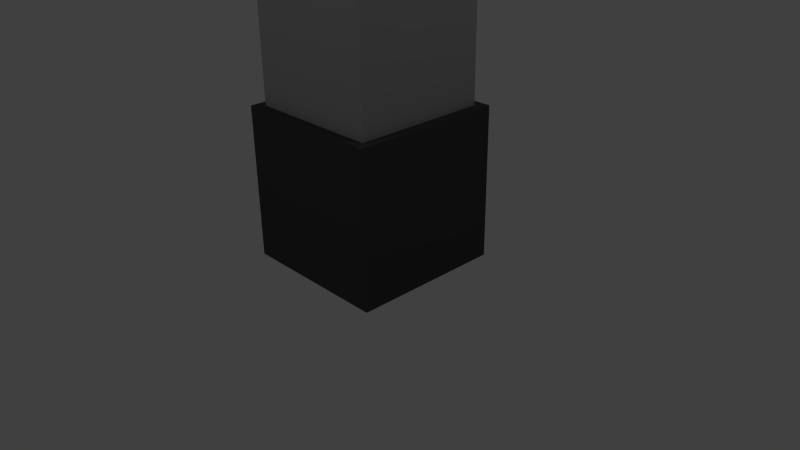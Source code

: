 # Source: sword.blend  (saved by Blender 2.76.0; exported with 4.5.12 LTS)
import bpy
from mathutils import Matrix  # noqa: F401  (used for matrix-valued properties, if any)

bpy.ops.wm.read_factory_settings(use_empty=True)
scene = bpy.context.scene
scene.name = 'Scene'

# ---- collections
col_collection_1 = bpy.data.collections.new('Collection 1'); scene.collection.children.link(col_collection_1)

# ---- materials (node trees are filled in below, after node groups)
mat_material_001 = bpy.data.materials.new('Material.001')
mat_material_001.alpha_threshold = 0.0
mat_material_001.use_transparent_shadow = False
mat_material_001.diffuse_color = (0.8, 0.006131, 0.0, 1.0)
mat_material_001.roughness = 0.5
mat_material_002 = bpy.data.materials.new('Material.002')
mat_material_002.alpha_threshold = 0.0
mat_material_002.use_transparent_shadow = False
mat_material_002.diffuse_color = (0.06372, 0.06372, 0.06372, 1.0)
mat_material_002.roughness = 0.5
mat_material = bpy.data.materials.new('Material')
mat_material.alpha_threshold = 0.0
mat_material.use_transparent_shadow = False
mat_material.diffuse_color = (0.3931, 0.3931, 0.3931, 1.0)
mat_material.roughness = 0.5
mat_material.line_color = (0.0, 0.0, 0.0, 1.0)

# ---- material node trees

# ---- world
world_world = bpy.data.worlds.new('World'); scene.world = world_world
world_world.color = (0.05088, 0.05088, 0.05088)
world_world.use_sun_shadow = False
world_world.sun_shadow_jitter_overblur = 0.0
world_world.cycles.sampling_method = 'MANUAL'
world_world.cycles.sample_map_resolution = 256

# ---- cameras
cam_camera = bpy.data.cameras.new('Camera')
cam_camera.clip_end = 100.0
cam_camera.lens = 35.0
cam_camera.sensor_width = 32.0
cam_camera.sensor_height = 18.0
cam_camera.ortho_scale = 7.314
cam_camera.dof.focus_distance = 0.0
cam_camera.dof.aperture_fstop = 128.0

# ---- lights
light_lamp = bpy.data.lights.new('Lamp', 'POINT')
light_lamp.transmission_factor = 0.0
light_lamp.cutoff_distance = 30.0
light_lamp.energy = 100.0
light_lamp.shadow_buffer_clip_start = 1.001
light_lamp.shadow_soft_size = 0.1
light_lamp.shadow_maximum_resolution = 0.006
light_lamp.use_absolute_resolution = True
light_lamp.cycles.use_multiple_importance_sampling = False
light_lamp_001 = bpy.data.lights.new('Lamp.001', 'POINT')
light_lamp_001.transmission_factor = 0.0
light_lamp_001.cutoff_distance = 30.0
light_lamp_001.energy = 100.0
light_lamp_001.shadow_buffer_clip_start = 1.001
light_lamp_001.shadow_soft_size = 0.1
light_lamp_001.shadow_maximum_resolution = 0.006
light_lamp_001.use_absolute_resolution = True
light_lamp_001.cycles.use_multiple_importance_sampling = False

# ---- meshes
me_cylinder = bpy.data.meshes.new('Cylinder')
me_cylinder.from_pydata([(0.0, 1.0, -1.0), (0.0, 1.0, 1.0), (0.1951, 0.9808, -1.0), (0.1951, 0.9808, 1.0), (0.3827, 0.9239, -1.0), (0.3827, 0.9239, 1.0), (0.5556, 0.8315, -1.0), (0.5556, 0.8315, 1.0), (0.7071, 0.7071, -1.0), (0.7071, 0.7071, 1.0), (0.8315, 0.5556, -1.0), (0.8315, 0.5556, 1.0), (0.9239, 0.3827, -1.0), (0.9239, 0.3827, 1.0), (0.9808, 0.1951, -1.0), (0.9808, 0.1951, 1.0), (1.0, 7.55e-08, -1.0), (1.0, 7.55e-08, 1.0), (0.9808, -0.1951, -1.0), (0.9808, -0.1951, 1.0), (0.9239, -0.3827, -1.0), (0.9239, -0.3827, 1.0), (0.8315, -0.5556, -1.0), (0.8315, -0.5556, 1.0), (0.7071, -0.7071, -1.0), (0.7071, -0.7071, 1.0), (0.5556, -0.8315, -1.0), (0.5556, -0.8315, 1.0), (0.3827, -0.9239, -1.0), (0.3827, -0.9239, 1.0), (0.1951, -0.9808, -1.0), (0.1951, -0.9808, 1.0), (-3.258e-07, -1.0, -1.0), (-3.258e-07, -1.0, 1.0), (-0.1951, -0.9808, -1.0), (-0.1951, -0.9808, 1.0), (-0.3827, -0.9239, -1.0), (-0.3827, -0.9239, 1.0), (-0.5556, -0.8315, -1.0), (-0.5556, -0.8315, 1.0), (-0.7071, -0.7071, -1.0), (-0.7071, -0.7071, 1.0), (-0.8315, -0.5556, -1.0), (-0.8315, -0.5556, 1.0), (-0.9239, -0.3827, -1.0), (-0.9239, -0.3827, 1.0), (-0.9808, -0.1951, -1.0), (-0.9808, -0.1951, 1.0), (-1.0, 9.656e-07, -1.0), (-1.0, 9.656e-07, 1.0), (-0.9808, 0.1951, -1.0), (-0.9808, 0.1951, 1.0), (-0.9239, 0.3827, -1.0), (-0.9239, 0.3827, 1.0), (-0.8315, 0.5556, -1.0), (-0.8315, 0.5556, 1.0), (-0.7071, 0.7071, -1.0), (-0.7071, 0.7071, 1.0), (-0.5556, 0.8315, -1.0), (-0.5556, 0.8315, 1.0), (-0.3827, 0.9239, -1.0), (-0.3827, 0.9239, 1.0), (-0.1951, 0.9808, -1.0), (-0.1951, 0.9808, 1.0)], [], [(0, 1, 3, 2), (2, 3, 5, 4), (4, 5, 7, 6), (6, 7, 9, 8), (8, 9, 11, 10), (10, 11, 13, 12), (12, 13, 15, 14), (14, 15, 17, 16), (16, 17, 19, 18), (18, 19, 21, 20), (20, 21, 23, 22), (22, 23, 25, 24), (24, 25, 27, 26), (26, 27, 29, 28), (28, 29, 31, 30), (30, 31, 33, 32), (32, 33, 35, 34), (34, 35, 37, 36), (36, 37, 39, 38), (38, 39, 41, 40), (40, 41, 43, 42), (42, 43, 45, 44), (44, 45, 47, 46), (46, 47, 49, 48), (48, 49, 51, 50), (50, 51, 53, 52), (52, 53, 55, 54), (54, 55, 57, 56), (56, 57, 59, 58), (58, 59, 61, 60), (3, 1, 63, 61, 59, 57, 55, 53, 51, 49, 47, 45, 43, 41, 39, 37, 35, 33, 31, 29, 27, 25, 23, 21, 19, 17, 15, 13, 11, 9, 7, 5), (62, 63, 1, 0), (60, 61, 63, 62), (0, 2, 4, 6, 8, 10, 12, 14, 16, 18, 20, 22, 24, 26, 28, 30, 32, 34, 36, 38, 40, 42, 44, 46, 48, 50, 52, 54, 56, 58, 60, 62)])
me_cylinder.materials.append(mat_material_001)
me_cylinder.use_remesh_preserve_volume = False
me_cylinder.use_remesh_preserve_attributes = False
me_cylinder.use_mirror_vertex_groups = False
me_cylinder.update()
me_cube_002 = bpy.data.meshes.new('Cube.002')
me_cube_002.from_pydata([(-1.0, -1.0, -1.0), (-1.0, -1.0, 1.0), (-1.0, 1.0, -1.0), (-1.0, 1.0, 1.0), (1.0, -1.0, -1.0), (1.0, -1.0, 1.0), (1.0, 1.0, -1.0), (1.0, 1.0, 1.0)], [], [(1, 3, 2, 0), (3, 7, 6, 2), (7, 5, 4, 6), (5, 1, 0, 4), (0, 2, 6, 4), (5, 7, 3, 1)])
me_cube_002.materials.append(mat_material_002)
me_cube_002.use_remesh_preserve_volume = False
me_cube_002.use_remesh_preserve_attributes = False
me_cube_002.use_mirror_vertex_groups = False
me_cube_002.update()
me_cube_001 = bpy.data.meshes.new('Cube.001')
me_cube_001.from_pydata([(-1.0, -1.0, -1.0), (-1.0, -1.0, 1.0), (-1.0, 1.0, -1.0), (-1.0, 1.0, 1.0), (1.0, -1.0, -1.0), (1.0, -1.0, 1.0), (1.0, 1.0, -1.0), (1.0, 1.0, 1.0)], [], [(1, 3, 2, 0), (3, 7, 6, 2), (7, 5, 4, 6), (5, 1, 0, 4), (0, 2, 6, 4), (5, 7, 3, 1)])
me_cube_001.materials.append(mat_material_002)
me_cube_001.use_remesh_preserve_volume = False
me_cube_001.use_remesh_preserve_attributes = False
me_cube_001.use_mirror_vertex_groups = False
me_cube_001.update()
me_cube = bpy.data.meshes.new('Cube')
me_cube.from_pydata([(1.0, 1.0, -1.0), (1.0, -1.0, -1.0), (-1.0, -1.0, -1.0), (-1.0, 1.0, -1.0), (1.0, 1.0, 1.0), (1.0, -1.0, 1.0), (-1.0, -1.0, 1.0), (-1.0, 1.0, 1.0)], [], [(0, 1, 2, 3), (4, 7, 6, 5), (0, 4, 5, 1), (1, 5, 6, 2), (2, 6, 7, 3), (4, 0, 3, 7)])
me_cube.materials.append(mat_material)
me_cube.use_remesh_preserve_volume = False
me_cube.use_remesh_preserve_attributes = False
me_cube.use_mirror_vertex_groups = False
me_cube.update()

# ---- objects
ob_cylinder = bpy.data.objects.new('Cylinder', me_cylinder)
ob_cube_002 = bpy.data.objects.new('Cube.002', me_cube_002)
ob_cube_001 = bpy.data.objects.new('Cube.001', me_cube_001)
ob_cube = bpy.data.objects.new('Cube', me_cube)
ob_lamp = bpy.data.objects.new('Lamp', light_lamp)
ob_camera = bpy.data.objects.new('Camera', cam_camera)
ob_lamp_001 = bpy.data.objects.new('Lamp.001', light_lamp_001)

# ---- transforms, parenting, visibility, modifiers, constraints
ob_cylinder.location = (0.0, 0.0, 12.0)
ob_cylinder.scale = (1.0, 1.0, 5.0)
ob_cylinder.lineart.crease_threshold = 0.0
ob_cube_002.location = (0.0, 0.0, 1.0)
ob_cube_002.lineart.crease_threshold = 0.0
ob_cube_001.location = (0.0, 0.0, 6.0)
ob_cube_001.lineart.crease_threshold = 0.0
ob_cube.location = (0.0, 0.0, 3.5)
ob_cube.scale = (0.875, 0.875, 1.5)
ob_cube.lock_rotations_4d = False
ob_cube.empty_display_type = 'ARROWS'
ob_cube.lineart.crease_threshold = 0.0
ob_lamp.location = (4.076, 1.005, 9.298)
ob_lamp.rotation_euler = (0.6503, 0.05522, 1.866)
ob_lamp.lock_rotations_4d = False
ob_lamp.empty_display_type = 'ARROWS'
ob_lamp.color = (0.0, 0.0, 0.0, 0.0)
ob_lamp.lineart.crease_threshold = 0.0
ob_camera.location = (7.481, -6.508, 5.344)
ob_camera.rotation_euler = (1.109, 0.01082, 0.8149)
ob_camera.lock_rotations_4d = False
ob_camera.empty_display_type = 'ARROWS'
ob_camera.color = (0.0, 0.0, 0.0, 0.0)
ob_camera.display_type = 'WIRE'
ob_camera.lineart.crease_threshold = 0.0
ob_lamp_001.location = (-0.3268, -6.133, 8.954)
ob_lamp_001.rotation_euler = (0.6503, 0.05522, 1.866)
ob_lamp_001.lock_rotations_4d = False
ob_lamp_001.empty_display_type = 'ARROWS'
ob_lamp_001.color = (0.0, 0.0, 0.0, 0.0)
ob_lamp_001.lineart.crease_threshold = 0.0

# ---- collection membership
col_collection_1.objects.link(ob_cylinder)
col_collection_1.objects.link(ob_cube_002)
col_collection_1.objects.link(ob_cube_001)
col_collection_1.objects.link(ob_cube)
col_collection_1.objects.link(ob_lamp)
col_collection_1.objects.link(ob_camera)
col_collection_1.objects.link(ob_lamp_001)

# ---- scene / render settings (as saved in the file)
scene.camera = ob_camera
scene.frame_start = 1; scene.frame_end = 250; scene.frame_set(2)
scene.render.engine = 'BLENDER_EEVEE_NEXT'
scene.render.resolution_percentage = 50
scene.render.dither_intensity = 0.0
scene.cycles.use_denoising = False
scene.cycles.samples = 10
scene.cycles.sampling_pattern = 'TABULATED_SOBOL'
scene.cycles.light_sampling_threshold = 0.0
scene.cycles.use_adaptive_sampling = False
scene.cycles.use_light_tree = False
scene.cycles.blur_glossy = 0.0
scene.cycles.pixel_filter_type = 'GAUSSIAN'
scene.cycles.sample_clamp_indirect = 0.0
scene.view_settings.view_transform = 'Standard'
bpy.context.view_layer.update()
